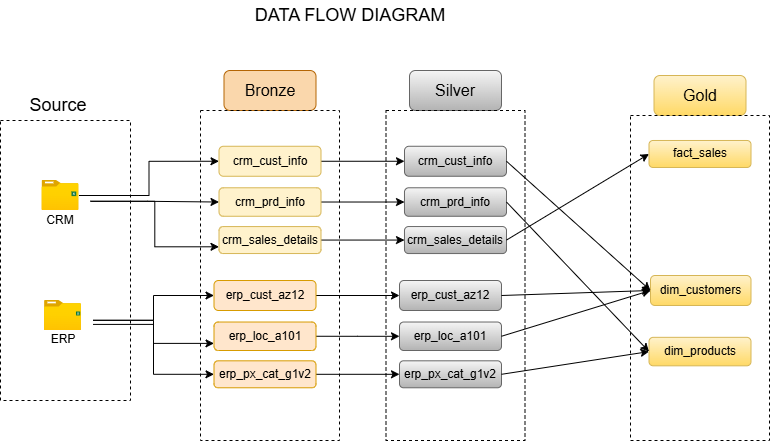

The diagram above was exported from draw.io. Its source (the exported page's mxGraphModel, read from the mxfile embedded in the PNG):
<mxGraphModel dx="1042" dy="626" grid="1" gridSize="10" guides="1" tooltips="1" connect="1" arrows="1" fold="1" page="1" pageScale="1" pageWidth="850" pageHeight="1100" math="0" shadow="0">
  <root>
    <mxCell id="0" />
    <mxCell id="1" parent="0" />
    <mxCell id="MI1V49vyU1dxvCNli-vO-24" parent="1" style="rounded=0;whiteSpace=wrap;html=1;fillColor=none;dashed=1;movable=1;resizable=1;rotatable=1;deletable=1;editable=1;locked=0;connectable=1;" value="" vertex="1">
      <mxGeometry height="280" width="130" x="40" y="400" as="geometry" />
    </mxCell>
    <mxCell id="MI1V49vyU1dxvCNli-vO-25" parent="1" style="text;html=1;whiteSpace=wrap;strokeColor=none;fillColor=none;align=center;verticalAlign=middle;rounded=0;" value="&lt;font style=&quot;font-size: 18px;&quot;&gt;Source&lt;/font&gt;" vertex="1">
      <mxGeometry height="30" width="60" x="67.5" y="370" as="geometry" />
    </mxCell>
    <mxCell id="MI1V49vyU1dxvCNli-vO-26" parent="1" style="text;html=1;whiteSpace=wrap;strokeColor=none;fillColor=none;align=center;verticalAlign=middle;rounded=0;" value="&lt;font style=&quot;font-size: 18px;&quot;&gt;DATA FLOW DIAGRAM&lt;/font&gt;" vertex="1">
      <mxGeometry height="30" width="440" x="170" y="280" as="geometry" />
    </mxCell>
    <mxCell id="MI1V49vyU1dxvCNli-vO-27" parent="1" style="rounded=1;whiteSpace=wrap;html=1;fillColor=#fad7ac;strokeColor=#b46504;" value="&lt;font style=&quot;font-size: 16px;&quot;&gt;Bronze&lt;/font&gt;" vertex="1">
      <mxGeometry height="40" width="92" x="263.5" y="350" as="geometry" />
    </mxCell>
    <mxCell id="MI1V49vyU1dxvCNli-vO-28" parent="1" style="rounded=0;whiteSpace=wrap;html=1;fillColor=none;movable=1;resizable=1;rotatable=1;deletable=1;editable=1;locked=0;connectable=1;dashed=1;strokeColor=light-dark(#000000,#EDEDED);" value="" vertex="1">
      <mxGeometry height="330" width="139" x="240" y="390" as="geometry" />
    </mxCell>
    <mxCell id="MI1V49vyU1dxvCNli-vO-29" edge="1" parent="1" source="MI1V49vyU1dxvCNli-vO-30" style="edgeStyle=orthogonalEdgeStyle;rounded=0;orthogonalLoop=1;jettySize=auto;html=1;entryX=0;entryY=0.5;entryDx=0;entryDy=0;" target="MI1V49vyU1dxvCNli-vO-42">
      <mxGeometry relative="1" as="geometry" />
    </mxCell>
    <mxCell id="MI1V49vyU1dxvCNli-vO-30" parent="1" style="image;aspect=fixed;html=1;points=[];align=center;fontSize=12;image=img/lib/azure2/general/Folder_Blank.svg;" value="" vertex="1">
      <mxGeometry height="30" width="36.96" x="81.51999999999998" y="460" as="geometry" />
    </mxCell>
    <mxCell id="MI1V49vyU1dxvCNli-vO-31" edge="1" parent="1" source="MI1V49vyU1dxvCNli-vO-33" style="edgeStyle=orthogonalEdgeStyle;rounded=0;orthogonalLoop=1;jettySize=auto;html=1;entryX=0;entryY=0.5;entryDx=0;entryDy=0;" target="MI1V49vyU1dxvCNli-vO-44">
      <mxGeometry relative="1" as="geometry">
        <Array as="points">
          <mxPoint x="187" y="481" />
          <mxPoint x="187" y="482" />
        </Array>
      </mxGeometry>
    </mxCell>
    <mxCell id="MI1V49vyU1dxvCNli-vO-32" edge="1" parent="1" source="MI1V49vyU1dxvCNli-vO-33" style="edgeStyle=orthogonalEdgeStyle;rounded=0;orthogonalLoop=1;jettySize=auto;html=1;exitX=1;exitY=0.5;exitDx=0;exitDy=0;entryX=0;entryY=0.75;entryDx=0;entryDy=0;" target="MI1V49vyU1dxvCNli-vO-46">
      <mxGeometry relative="1" as="geometry" />
    </mxCell>
    <mxCell id="MI1V49vyU1dxvCNli-vO-33" parent="1" style="shape=image;html=1;verticalAlign=top;verticalLabelPosition=bottom;labelBackgroundColor=#ffffff;imageAspect=0;aspect=fixed;image=https://icons.diagrams.net/icon-cache1/Document_icons-2697/647714-excel-1207.svg" value="" vertex="1">
      <mxGeometry height="18.48" width="18.48" x="111.51999999999998" y="471.52" as="geometry" />
    </mxCell>
    <mxCell id="MI1V49vyU1dxvCNli-vO-34" parent="1" style="text;html=1;whiteSpace=wrap;strokeColor=none;fillColor=none;align=center;verticalAlign=middle;rounded=0;" value="CRM" vertex="1">
      <mxGeometry height="20" width="50" x="75" y="490" as="geometry" />
    </mxCell>
    <mxCell id="MI1V49vyU1dxvCNli-vO-35" parent="1" style="image;aspect=fixed;html=1;points=[];align=center;fontSize=12;image=img/lib/azure2/general/Folder_Blank.svg;" value="" vertex="1">
      <mxGeometry height="30" width="36.96" x="84.01999999999998" y="580" as="geometry" />
    </mxCell>
    <mxCell id="MI1V49vyU1dxvCNli-vO-36" edge="1" parent="1" source="MI1V49vyU1dxvCNli-vO-39" style="edgeStyle=orthogonalEdgeStyle;rounded=0;orthogonalLoop=1;jettySize=auto;html=1;entryX=0;entryY=0.5;entryDx=0;entryDy=0;" target="MI1V49vyU1dxvCNli-vO-48">
      <mxGeometry relative="1" as="geometry">
        <mxPoint x="140" y="601.3" as="targetPoint" />
      </mxGeometry>
    </mxCell>
    <mxCell id="MI1V49vyU1dxvCNli-vO-37" edge="1" parent="1" source="MI1V49vyU1dxvCNli-vO-39" style="edgeStyle=orthogonalEdgeStyle;rounded=0;orthogonalLoop=1;jettySize=auto;html=1;exitX=1;exitY=0.5;exitDx=0;exitDy=0;entryX=0;entryY=0.75;entryDx=0;entryDy=0;" target="MI1V49vyU1dxvCNli-vO-50">
      <mxGeometry relative="1" as="geometry" />
    </mxCell>
    <mxCell id="MI1V49vyU1dxvCNli-vO-38" edge="1" parent="1" source="MI1V49vyU1dxvCNli-vO-39" style="edgeStyle=orthogonalEdgeStyle;rounded=0;orthogonalLoop=1;jettySize=auto;html=1;exitX=1;exitY=0.75;exitDx=0;exitDy=0;entryX=0;entryY=0.5;entryDx=0;entryDy=0;" target="MI1V49vyU1dxvCNli-vO-52">
      <mxGeometry relative="1" as="geometry" />
    </mxCell>
    <mxCell id="MI1V49vyU1dxvCNli-vO-39" parent="1" style="shape=image;html=1;verticalAlign=top;verticalLabelPosition=bottom;labelBackgroundColor=#ffffff;imageAspect=0;aspect=fixed;image=https://icons.diagrams.net/icon-cache1/Document_icons-2697/647714-excel-1207.svg" value="" vertex="1">
      <mxGeometry height="16.52" width="16.52" x="115.98000000000002" y="591.52" as="geometry" />
    </mxCell>
    <mxCell id="MI1V49vyU1dxvCNli-vO-40" parent="1" style="text;html=1;whiteSpace=wrap;strokeColor=none;fillColor=none;align=center;verticalAlign=middle;rounded=0;" value="ERP" vertex="1">
      <mxGeometry height="21.52" width="50" x="77.5" y="608.48" as="geometry" />
    </mxCell>
    <mxCell id="MI1V49vyU1dxvCNli-vO-41" edge="1" parent="1" source="MI1V49vyU1dxvCNli-vO-42" style="edgeStyle=orthogonalEdgeStyle;rounded=0;orthogonalLoop=1;jettySize=auto;html=1;exitX=1;exitY=0.5;exitDx=0;exitDy=0;entryX=0;entryY=0.5;entryDx=0;entryDy=0;" target="MI1V49vyU1dxvCNli-vO-55">
      <mxGeometry relative="1" as="geometry" />
    </mxCell>
    <mxCell id="MI1V49vyU1dxvCNli-vO-42" parent="1" style="rounded=1;whiteSpace=wrap;html=1;fillColor=#fff2cc;strokeColor=#d6b656;" value="crm_cust_info" vertex="1">
      <mxGeometry height="30" width="102" x="258.5" y="425.76" as="geometry" />
    </mxCell>
    <mxCell id="MI1V49vyU1dxvCNli-vO-43" edge="1" parent="1" source="MI1V49vyU1dxvCNli-vO-44" style="edgeStyle=orthogonalEdgeStyle;rounded=0;orthogonalLoop=1;jettySize=auto;html=1;exitX=1;exitY=0.5;exitDx=0;exitDy=0;entryX=0;entryY=0.5;entryDx=0;entryDy=0;" target="MI1V49vyU1dxvCNli-vO-56">
      <mxGeometry relative="1" as="geometry" />
    </mxCell>
    <mxCell id="MI1V49vyU1dxvCNli-vO-44" parent="1" style="rounded=1;whiteSpace=wrap;html=1;fillColor=#fff2cc;strokeColor=#d6b656;" value="crm_prd_info" vertex="1">
      <mxGeometry height="28.48" width="102" x="258.5" y="467.28" as="geometry" />
    </mxCell>
    <mxCell id="MI1V49vyU1dxvCNli-vO-45" edge="1" parent="1" source="MI1V49vyU1dxvCNli-vO-46" style="edgeStyle=orthogonalEdgeStyle;rounded=0;orthogonalLoop=1;jettySize=auto;html=1;exitX=1;exitY=0.5;exitDx=0;exitDy=0;entryX=0;entryY=0.5;entryDx=0;entryDy=0;" target="MI1V49vyU1dxvCNli-vO-57">
      <mxGeometry relative="1" as="geometry" />
    </mxCell>
    <mxCell id="MI1V49vyU1dxvCNli-vO-46" parent="1" style="rounded=1;whiteSpace=wrap;html=1;fillColor=#fff2cc;strokeColor=#d6b656;" value="crm_sales_details" vertex="1">
      <mxGeometry height="26.96" width="102" x="258.5" y="506.0799999999999" as="geometry" />
    </mxCell>
    <mxCell id="MI1V49vyU1dxvCNli-vO-47" edge="1" parent="1" source="MI1V49vyU1dxvCNli-vO-48" style="edgeStyle=orthogonalEdgeStyle;rounded=0;orthogonalLoop=1;jettySize=auto;html=1;exitX=1;exitY=0.5;exitDx=0;exitDy=0;" target="MI1V49vyU1dxvCNli-vO-58">
      <mxGeometry relative="1" as="geometry" />
    </mxCell>
    <mxCell id="MI1V49vyU1dxvCNli-vO-48" parent="1" style="rounded=1;whiteSpace=wrap;html=1;fillColor=#ffe6cc;strokeColor=#d79b00;" value="erp_cust_az12" vertex="1">
      <mxGeometry height="30" width="102" x="253.5" y="560" as="geometry" />
    </mxCell>
    <mxCell id="MI1V49vyU1dxvCNli-vO-49" edge="1" parent="1" source="MI1V49vyU1dxvCNli-vO-50" style="edgeStyle=orthogonalEdgeStyle;rounded=0;orthogonalLoop=1;jettySize=auto;html=1;exitX=1;exitY=0.5;exitDx=0;exitDy=0;" target="MI1V49vyU1dxvCNli-vO-59">
      <mxGeometry relative="1" as="geometry" />
    </mxCell>
    <mxCell id="MI1V49vyU1dxvCNli-vO-50" parent="1" style="rounded=1;whiteSpace=wrap;html=1;fillColor=#ffe6cc;strokeColor=#d79b00;" value="erp_loc_a101" vertex="1">
      <mxGeometry height="28.48" width="102" x="253.5" y="601.52" as="geometry" />
    </mxCell>
    <mxCell id="MI1V49vyU1dxvCNli-vO-51" edge="1" parent="1" source="MI1V49vyU1dxvCNli-vO-52" style="edgeStyle=orthogonalEdgeStyle;rounded=0;orthogonalLoop=1;jettySize=auto;html=1;exitX=1;exitY=0.5;exitDx=0;exitDy=0;entryX=0;entryY=0.5;entryDx=0;entryDy=0;" target="MI1V49vyU1dxvCNli-vO-60">
      <mxGeometry relative="1" as="geometry" />
    </mxCell>
    <mxCell id="MI1V49vyU1dxvCNli-vO-52" parent="1" style="rounded=1;whiteSpace=wrap;html=1;fillColor=#ffe6cc;strokeColor=#d79b00;" value="erp_px_cat_g1v2" vertex="1">
      <mxGeometry height="26.96" width="102" x="253.5" y="640.3199999999999" as="geometry" />
    </mxCell>
    <mxCell id="MI1V49vyU1dxvCNli-vO-53" parent="1" style="rounded=1;whiteSpace=wrap;html=1;fillColor=#f5f5f5;strokeColor=#666666;gradientColor=#b3b3b3;" value="&lt;font style=&quot;font-size: 16px;&quot;&gt;Silver&lt;/font&gt;" vertex="1">
      <mxGeometry height="40" width="92" x="449" y="350" as="geometry" />
    </mxCell>
    <mxCell id="MI1V49vyU1dxvCNli-vO-54" parent="1" style="rounded=0;whiteSpace=wrap;html=1;fillColor=none;movable=0;resizable=0;rotatable=0;deletable=0;editable=0;locked=1;connectable=0;dashed=1;strokeColor=light-dark(#000000,#EDEDED);" value="" vertex="1">
      <mxGeometry height="330" width="139" x="425.5" y="390" as="geometry" />
    </mxCell>
    <mxCell id="MI1V49vyU1dxvCNli-vO-55" parent="1" style="rounded=1;whiteSpace=wrap;html=1;fillColor=#f5f5f5;strokeColor=#666666;gradientColor=#b3b3b3;" value="crm_cust_info" vertex="1">
      <mxGeometry height="30" width="102" x="444" y="425.76" as="geometry" />
    </mxCell>
    <mxCell id="MI1V49vyU1dxvCNli-vO-56" parent="1" style="rounded=1;whiteSpace=wrap;html=1;fillColor=#f5f5f5;strokeColor=#666666;gradientColor=#b3b3b3;" value="crm_prd_info" vertex="1">
      <mxGeometry height="28.48" width="102" x="444" y="467.28" as="geometry" />
    </mxCell>
    <mxCell id="MI1V49vyU1dxvCNli-vO-57" parent="1" style="rounded=1;whiteSpace=wrap;html=1;fillColor=#f5f5f5;strokeColor=#666666;gradientColor=#b3b3b3;" value="crm_sales_details" vertex="1">
      <mxGeometry height="26.96" width="102" x="444" y="506.0799999999999" as="geometry" />
    </mxCell>
    <mxCell id="MI1V49vyU1dxvCNli-vO-58" parent="1" style="rounded=1;whiteSpace=wrap;html=1;fillColor=#f5f5f5;strokeColor=#666666;gradientColor=#b3b3b3;" value="erp_cust_az12" vertex="1">
      <mxGeometry height="30" width="102" x="439" y="560" as="geometry" />
    </mxCell>
    <mxCell id="MI1V49vyU1dxvCNli-vO-59" parent="1" style="rounded=1;whiteSpace=wrap;html=1;fillColor=#f5f5f5;strokeColor=#666666;gradientColor=#b3b3b3;" value="erp_loc_a101" vertex="1">
      <mxGeometry height="28.48" width="102" x="439" y="601.52" as="geometry" />
    </mxCell>
    <mxCell id="MI1V49vyU1dxvCNli-vO-60" parent="1" style="rounded=1;whiteSpace=wrap;html=1;fillColor=#f5f5f5;strokeColor=#666666;gradientColor=#b3b3b3;" value="erp_px_cat_g1v2" vertex="1">
      <mxGeometry height="26.96" width="102" x="439" y="640.3199999999999" as="geometry" />
    </mxCell>
    <mxCell id="UdBPJ5HBxHzFZgBVxbAU-1" parent="1" style="rounded=1;whiteSpace=wrap;html=1;fillColor=#fff2cc;strokeColor=#d6b656;gradientColor=#ffd966;" value="&lt;font style=&quot;font-size: 16px;&quot;&gt;Gold&lt;/font&gt;" vertex="1">
      <mxGeometry height="40" width="92" x="693.5" y="355" as="geometry" />
    </mxCell>
    <mxCell id="UdBPJ5HBxHzFZgBVxbAU-2" parent="1" style="rounded=0;whiteSpace=wrap;html=1;fillColor=none;movable=1;resizable=1;rotatable=1;deletable=1;editable=1;locked=0;connectable=1;dashed=1;strokeColor=light-dark(#000000,#EDEDED);" value="" vertex="1">
      <mxGeometry height="325" width="139" x="670" y="395" as="geometry" />
    </mxCell>
    <mxCell id="UdBPJ5HBxHzFZgBVxbAU-5" parent="1" style="rounded=1;whiteSpace=wrap;html=1;fillColor=#fff2cc;strokeColor=#d6b656;gradientColor=#ffd966;" value="fact_sales" vertex="1">
      <mxGeometry height="26.96" width="102" x="688.5" y="419.99999999999994" as="geometry" />
    </mxCell>
    <mxCell id="UdBPJ5HBxHzFZgBVxbAU-6" parent="1" style="rounded=1;whiteSpace=wrap;html=1;fillColor=#fff2cc;strokeColor=#d6b656;gradientColor=#ffd966;" value="dim_customers" vertex="1">
      <mxGeometry height="30" width="100.5" x="690" y="555" as="geometry" />
    </mxCell>
    <mxCell id="UdBPJ5HBxHzFZgBVxbAU-7" parent="1" style="rounded=1;whiteSpace=wrap;html=1;fillColor=#fff2cc;strokeColor=#d6b656;gradientColor=#ffd966;" value="dim_products" vertex="1">
      <mxGeometry height="28.48" width="102" x="688.5" y="616.84" as="geometry" />
    </mxCell>
    <mxCell id="UdBPJ5HBxHzFZgBVxbAU-17" edge="1" parent="1" source="MI1V49vyU1dxvCNli-vO-57" style="endArrow=classic;html=1;rounded=0;exitX=1;exitY=0.5;exitDx=0;exitDy=0;entryX=0;entryY=0.5;entryDx=0;entryDy=0;" target="UdBPJ5HBxHzFZgBVxbAU-5" value="">
      <mxGeometry height="50" relative="1" width="50" as="geometry">
        <mxPoint x="590" y="510" as="sourcePoint" />
        <mxPoint x="640" y="460" as="targetPoint" />
      </mxGeometry>
    </mxCell>
    <mxCell id="UdBPJ5HBxHzFZgBVxbAU-18" edge="1" parent="1" source="MI1V49vyU1dxvCNli-vO-58" style="endArrow=classic;html=1;rounded=0;exitX=1;exitY=0.5;exitDx=0;exitDy=0;entryX=0;entryY=0.5;entryDx=0;entryDy=0;" target="UdBPJ5HBxHzFZgBVxbAU-6" value="">
      <mxGeometry height="50" relative="1" width="50" as="geometry">
        <mxPoint x="545.5" y="577" as="sourcePoint" />
        <mxPoint x="688.5" y="490" as="targetPoint" />
      </mxGeometry>
    </mxCell>
    <mxCell id="UdBPJ5HBxHzFZgBVxbAU-19" edge="1" parent="1" source="MI1V49vyU1dxvCNli-vO-60" style="endArrow=classic;html=1;rounded=0;exitX=1;exitY=0.5;exitDx=0;exitDy=0;entryX=0;entryY=0.5;entryDx=0;entryDy=0;" target="UdBPJ5HBxHzFZgBVxbAU-7" value="">
      <mxGeometry height="50" relative="1" width="50" as="geometry">
        <mxPoint x="590" y="647" as="sourcePoint" />
        <mxPoint x="733" y="560" as="targetPoint" />
      </mxGeometry>
    </mxCell>
    <mxCell id="UdBPJ5HBxHzFZgBVxbAU-20" edge="1" parent="1" source="MI1V49vyU1dxvCNli-vO-56" style="endArrow=classic;html=1;rounded=0;exitX=1;exitY=0.5;exitDx=0;exitDy=0;entryX=0;entryY=0.5;entryDx=0;entryDy=0;" target="UdBPJ5HBxHzFZgBVxbAU-7" value="">
      <mxGeometry height="50" relative="1" width="50" as="geometry">
        <mxPoint x="590" y="555" as="sourcePoint" />
        <mxPoint x="733" y="468" as="targetPoint" />
      </mxGeometry>
    </mxCell>
    <mxCell id="UdBPJ5HBxHzFZgBVxbAU-21" edge="1" parent="1" source="MI1V49vyU1dxvCNli-vO-55" style="endArrow=classic;html=1;rounded=0;exitX=1;exitY=0.5;exitDx=0;exitDy=0;entryX=0;entryY=0.5;entryDx=0;entryDy=0;" target="UdBPJ5HBxHzFZgBVxbAU-6" value="">
      <mxGeometry height="50" relative="1" width="50" as="geometry">
        <mxPoint x="600" y="518.5" as="sourcePoint" />
        <mxPoint x="743" y="431.5" as="targetPoint" />
      </mxGeometry>
    </mxCell>
    <mxCell id="UdBPJ5HBxHzFZgBVxbAU-22" edge="1" parent="1" source="MI1V49vyU1dxvCNli-vO-59" style="endArrow=classic;html=1;rounded=0;exitX=1;exitY=0.5;exitDx=0;exitDy=0;entryX=0;entryY=0.5;entryDx=0;entryDy=0;" target="UdBPJ5HBxHzFZgBVxbAU-6" value="">
      <mxGeometry height="50" relative="1" width="50" as="geometry">
        <mxPoint x="680" y="817" as="sourcePoint" />
        <mxPoint x="823" y="730" as="targetPoint" />
      </mxGeometry>
    </mxCell>
  </root>
</mxGraphModel>